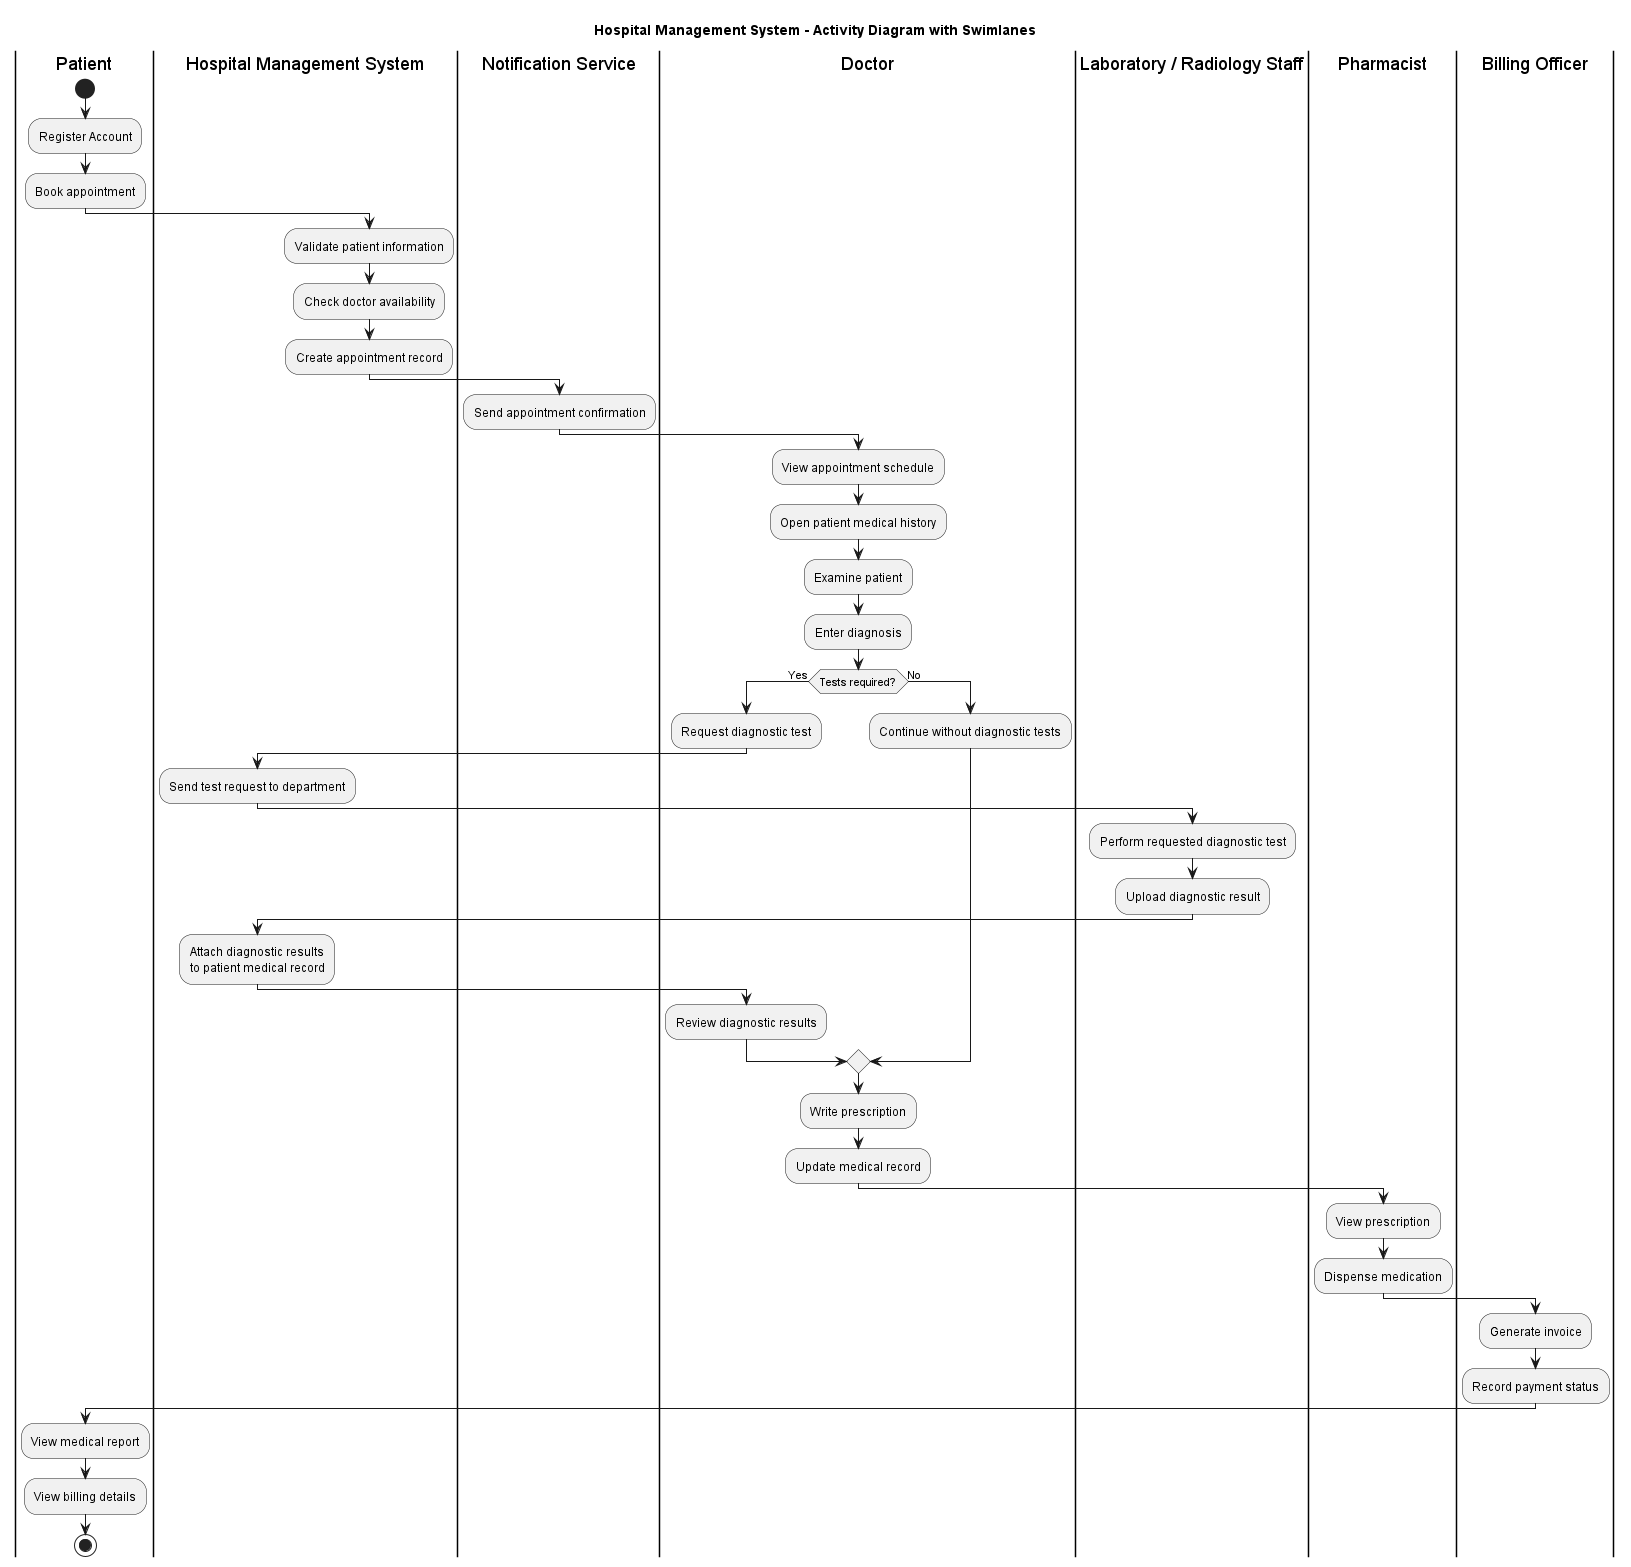

The diagram above was rendered by PlantUML. Its source (embedded in the PNG):
@startuml
title Hospital Management System - Activity Diagram with Swimlanes

|Patient|
start
:Register Account;
:Book appointment;

|Hospital Management System|
:Validate patient information;
:Check doctor availability;
:Create appointment record;

|Notification Service|
:Send appointment confirmation;

|Doctor|
:View appointment schedule;
:Open patient medical history;
:Examine patient;
:Enter diagnosis;

if (Tests required?) then (Yes)

  |Doctor|
  :Request diagnostic test;

  |Hospital Management System|
  :Send test request to department;

  |Laboratory / Radiology Staff|
  :Perform requested diagnostic test;
  :Upload diagnostic result;

  |Hospital Management System|
  :Attach diagnostic results\nto patient medical record;

  |Doctor|
  :Review diagnostic results;

else (No)
  |Doctor|
  :Continue without diagnostic tests;
endif

|Doctor|
:Write prescription;
:Update medical record;

|Pharmacist|
:View prescription;
:Dispense medication;

|Billing Officer|
:Generate invoice;
:Record payment status;

|Patient|
:View medical report;
:View billing details;

stop
@enduml